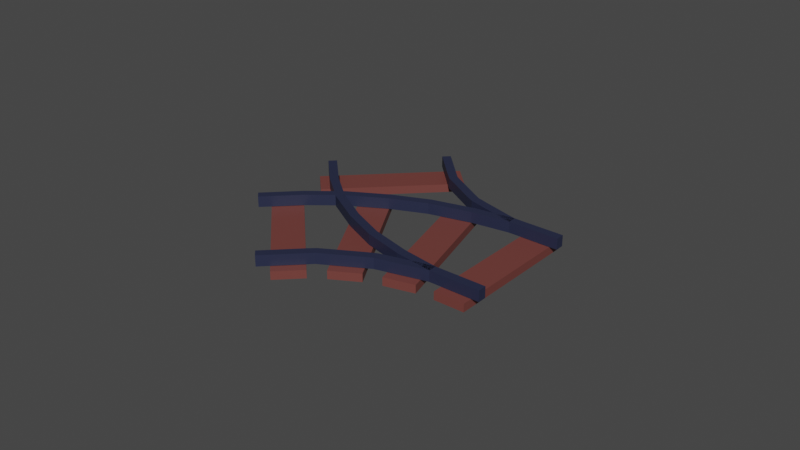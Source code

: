 # Source: SplitRail.blend  (saved by Blender 2.92.15; exported with 4.5.12 LTS)
import bpy
from mathutils import Matrix  # noqa: F401  (used for matrix-valued properties, if any)

bpy.ops.wm.read_factory_settings(use_empty=True)
scene = bpy.context.scene
scene.name = 'Scene'

# ---- collections
col_collection = bpy.data.collections.new('Collection'); scene.collection.children.link(col_collection)

# ---- materials (node trees are filled in below, after node groups)
mat_trackmetall_001 = bpy.data.materials.new('TrackMetall.001')
mat_trackmetall_001.use_transparent_shadow = False
mat_trackwood_001 = bpy.data.materials.new('TrackWood.001')
mat_trackwood_001.use_transparent_shadow = False

# ---- material node trees
mat_trackmetall_001.use_nodes = True; mat_trackmetall_001.node_tree.nodes.clear()
_N = mat_trackmetall_001.node_tree.nodes; _L = mat_trackmetall_001.node_tree.links
n0 = _N.new('ShaderNodeBsdfPrincipled'); n0.name = 'Principled BSDF'; n0.location = (10, 300)
n0.distribution = 'GGX'
n0.subsurface_method = 'BURLEY'
n0.inputs[0].default_value = (0.01938, 0.02416, 0.05781, 1.0)
n0.inputs[3].default_value = 1.45
n0.inputs[27].default_value = (0.0, 0.0, 0.0, 1.0)
n0.inputs[28].default_value = 1.0
n1 = _N.new('ShaderNodeOutputMaterial'); n1.name = 'Material Output'; n1.location = (300, 300)
_L.new(n0.outputs[0], n1.inputs[0])
n1.is_active_output = True
mat_trackwood_001.use_nodes = True; mat_trackwood_001.node_tree.nodes.clear()
_N = mat_trackwood_001.node_tree.nodes; _L = mat_trackwood_001.node_tree.links
n0 = _N.new('ShaderNodeBsdfPrincipled'); n0.name = 'Principled BSDF'; n0.location = (10, 300)
n0.distribution = 'GGX'
n0.subsurface_method = 'BURLEY'
n0.inputs[0].default_value = (0.1714, 0.04817, 0.04092, 1.0)
n0.inputs[3].default_value = 1.45
n0.inputs[27].default_value = (0.0, 0.0, 0.0, 1.0)
n0.inputs[28].default_value = 1.0
n1 = _N.new('ShaderNodeOutputMaterial'); n1.name = 'Material Output'; n1.location = (300, 300)
_L.new(n0.outputs[0], n1.inputs[0])
n1.is_active_output = True

# ---- world
world_world = bpy.data.worlds.new('World'); scene.world = world_world
world_world.use_nodes = True; world_world.node_tree.nodes.clear()
_N = world_world.node_tree.nodes; _L = world_world.node_tree.links
n0 = _N.new('ShaderNodeOutputWorld'); n0.name = 'World Output'; n0.location = (300, 300)
n1 = _N.new('ShaderNodeBackground'); n1.name = 'Background'; n1.location = (10, 300)
n1.inputs[0].default_value = (0.05088, 0.05088, 0.05088, 1.0)
_L.new(n1.outputs[0], n0.inputs[0])
n0.is_active_output = True
world_world.color = (0.05088, 0.05088, 0.05088)
world_world.use_sun_shadow = False
world_world.sun_shadow_jitter_overblur = 0.0

# ---- meshes
me_cube_002 = bpy.data.meshes.new('Cube.002')
me_cube_002.from_pydata([(-1.428, -0.05695, -0.3436), (-1.428, 0.09746, -0.3436), (-1.341, -0.05695, -0.4308), (-1.341, 0.09746, -0.4308), (-1.52, -0.1752, -0.2523), (-1.52, -0.05876, -0.2523), (-1.827, -0.1752, -0.5596), (-1.827, -0.05876, -0.5596), (-0.1054, -0.1752, -1.667), (-0.1054, -0.05876, -1.667), (-0.4126, -0.1752, -1.974), (-0.4126, -0.05876, -1.974), (-0.2724, -0.05413, -1.499), (-0.2724, 0.1003, -1.499), (-0.1852, -0.05413, -1.587), (-0.1852, 0.1003, -1.587), (-0.6153, 0.1003, -2.017), (-0.7026, 0.1003, -1.93), (-0.7026, -0.05413, -1.93), (-0.6153, -0.05413, -2.017), (-1.858, 0.09952, -0.7737), (-1.858, -0.05489, -0.7737), (-1.771, -0.05489, -0.8609), (-1.771, 0.09952, -0.8609), (-0.5793, 0.1003, -1.806), (-0.5793, -0.05413, -1.806), (-0.4921, 0.1003, -1.894), (-0.4921, -0.05413, -1.894), (-1.735, -0.05695, -0.6501), (-1.648, 0.09746, -0.7373), (-1.735, 0.09746, -0.6501), (-1.648, -0.05695, -0.7373), (-0.9825, -0.05391, 0.01647), (-0.9825, 0.1005, 0.01647), (-0.9208, 0.1005, -0.09034), (-0.9208, -0.05391, -0.09034), (-0.1652, -0.05391, -1.399), (-0.1652, 0.1005, -1.399), (-0.1035, 0.1005, -1.506), (-0.08193, -0.05391, -1.5), (-1.177, 0.1005, 3.393), (-1.177, 0.1005, -4.07), (1.832, -0.05391, -0.963), (1.832, 0.1005, -0.963), (1.832, -0.05391, 0.6716), (1.832, 0.1005, 0.6716), (1.832, -0.05391, 0.795), (1.223, 0.1005, 0.795), (1.223, 0.1005, -0.963), (1.398, -0.05391, 0.795), (1.398, -0.05391, -0.963), (1.398, 0.1005, -0.8397), (1.398, -0.05391, -0.8397), (1.223, -0.05391, -0.963), (1.223, -0.05391, 0.6716), (1.946, -0.05391, 0.6716), (1.946, -0.05391, 0.795), (1.111, -0.05391, -0.99), (1.111, 0.1005, -0.99), (1.079, -0.05391, -0.8708), (1.079, 0.1005, -0.8708), (0.6881, -0.05391, 0.589), (0.6881, 0.1005, 0.589), (0.6561, -0.05391, 0.7081), (0.6561, 0.1005, 0.7081), (0.06856, 0.1005, 0.5507), (0.5236, -0.05391, -1.147), (0.4916, 0.1005, -1.028), (0.2689, 0.1005, 0.4766), (0.2689, -0.05391, 0.4766), (0.2369, 0.1005, 0.5958), (0.2369, -0.05391, 0.5958), (0.6924, -0.05391, -1.102), (0.6605, 0.1005, -0.983), (0.6924, 0.1005, -1.102), (0.6605, -0.05391, -0.983), (0.5236, 0.1005, -1.147), (0.4916, -0.05391, -1.028), (0.1005, -0.05391, 0.4315), (0.1005, 0.1005, 0.4315), (0.06856, -0.05391, 0.5507), (0.4233, -0.05391, -1.202), (0.4233, 0.1005, -1.202), (0.3616, -0.05391, -1.095), (0.3616, 0.1005, -1.095), (-0.394, -0.05391, 0.2138), (-0.394, 0.1005, 0.2138), (-0.4557, -0.05391, 0.3206), (-0.4557, 0.1005, 0.3206), (-0.7699, 0.1005, -0.003184), (-0.7699, -0.05391, -0.003184), (-0.8315, 0.1005, 0.1036), (-0.8315, -0.05391, 0.1036), (0.04787, -0.05391, -1.419), (-0.0138, 0.1005, -1.312), (0.04787, 0.1005, -1.419), (-0.0138, -0.05391, -1.312), (-1.169, 0.1005, 3.899), (1.832, 0.1005, 0.7964), (1.832, -0.175, 0.9255), (1.832, -0.05854, 0.9255), (1.397, -0.175, 0.9255), (1.397, -0.05854, 0.9255), (1.832, -0.175, -1.075), (1.832, -0.05854, -1.075), (1.397, -0.175, -1.075), (1.397, -0.05854, -1.075), (1.832, -0.05391, -0.8383), (1.832, 0.1005, -0.8383), (1.398, 0.1005, -0.9616), (1.398, 0.1005, 0.673), (1.398, 0.1005, 0.7964), (1.398, -0.05391, 0.673), (1.223, -0.05391, 0.7964), (1.223, 0.1005, 0.673), (1.223, -0.05391, -0.8383), (1.223, 0.1005, -0.8383), (1.946, 0.1005, 0.7964), (1.946, 0.1005, 0.673), (1.946, -0.05391, -0.8383), (1.946, 0.1005, -0.8383), (1.946, 0.1005, -0.9616), (1.946, -0.05391, -0.9616), (1.111, -0.05391, 0.8233), (1.111, 0.1005, 0.8233), (1.079, -0.05391, 0.7042), (1.079, 0.1005, 0.7042), (1.145, -0.175, 0.948), (1.145, -0.05854, 0.948), (0.725, -0.175, 1.06), (0.725, -0.05854, 1.06), (0.627, -0.175, -0.9838), (0.627, -0.05854, -0.9838), (0.2073, -0.175, -0.8714), (0.2073, -0.05854, -0.8714), (0.6882, -0.05391, -0.7556), (0.6882, 0.1005, -0.7556), (0.6563, -0.05391, -0.8748), (0.6563, 0.1005, -0.8748), (0.06869, 0.1005, -0.7173), (0.5237, -0.05391, 0.9808), (0.4918, 0.1005, 0.8616), (0.269, 0.1005, -0.6433), (0.269, -0.05391, -0.6433), (0.2371, 0.1005, -0.7624), (0.2371, -0.05391, -0.7624), (0.6925, -0.05391, 0.9355), (0.6606, 0.1005, 0.8164), (0.6925, 0.1005, 0.9355), (0.6606, -0.05391, 0.8164), (0.5237, 0.1005, 0.9808), (0.4918, -0.05391, 0.8616), (0.1006, -0.05391, -0.5982), (0.1006, 0.1005, -0.5982), (0.06869, -0.05391, -0.7173), (0.4234, -0.05391, 1.035), (0.4234, 0.1005, 1.035), (0.3618, -0.05391, 0.9284), (0.3618, 0.1005, 0.9284), (0.488, -0.175, 1.147), (0.488, -0.05854, 1.147), (0.1117, -0.175, 1.364), (0.1117, -0.05854, 1.364), (-0.512, -0.175, -0.5851), (-0.512, -0.05854, -0.5851), (-0.8883, -0.175, -0.3678), (-0.8883, -0.05854, -0.3678), (-0.3939, -0.05391, -0.3805), (-0.3939, 0.1005, -0.3805), (-0.4556, -0.05391, -0.4873), (-0.4556, 0.1005, -0.4873), (-0.9824, -0.05391, -0.1831), (-0.1034, 0.1005, 1.339), (-0.1034, -0.05391, 1.339), (-0.165, -0.05391, 1.233), (-0.165, 0.1005, 1.233), (-0.7697, 0.1005, -0.1635), (-0.7697, -0.05391, -0.1635), (-0.8314, 0.1005, -0.2703), (-0.8314, -0.05391, -0.2703), (0.048, -0.05391, 1.252), (-0.01367, 0.1005, 1.145), (0.048, 0.1005, 1.252), (-0.01367, -0.05391, 1.145), (-0.9207, -0.05391, -0.07632), (-0.9207, 0.1005, -0.07632), (-0.9824, 0.1005, -0.1831), (-0.1787, -0.05103, 1.421), (-0.1787, 0.1034, 1.421), (-0.2659, -0.05103, 1.333), (-0.2659, 0.1034, 1.333), (-0.08738, -0.1721, 1.512), (-0.08738, -0.05566, 1.512), (-0.3946, -0.1721, 1.819), (-0.3946, -0.05566, 1.819), (-1.502, -0.1721, 0.09768), (-1.502, -0.05566, 0.09768), (-1.809, -0.1721, 0.4049), (-1.809, -0.05566, 0.4049), (-1.335, -0.05103, 0.2647), (-1.335, 0.1034, 0.2647), (-1.422, -0.05103, 0.1775), (-1.422, 0.1034, 0.1775), (-1.852, 0.1034, 0.6076), (-1.765, 0.1034, 0.6949), (-1.765, -0.05103, 0.6949), (-1.852, -0.05103, 0.6076), (-0.6088, 0.1034, 1.851), (-0.6088, -0.05103, 1.851), (-0.696, -0.05103, 1.764), (-0.696, 0.1034, 1.764), (-1.641, 0.1034, 0.5716), (-1.641, -0.05103, 0.5716), (-1.729, 0.1034, 0.4844), (-1.729, -0.05103, 0.4844), (-0.4852, -0.05103, 1.727), (-0.5724, 0.1034, 1.64), (-0.4852, 0.1034, 1.727), (-0.5724, -0.05103, 1.64), (-0.6088, -0.05103, 1.851), (-0.6088, 0.1034, 1.851), (-0.696, -0.05103, 1.764), (-0.696, 0.1034, 1.764), (-1.765, -0.05103, 0.6949), (-1.765, 0.1034, 0.6949), (-1.852, -0.05103, 0.6077), (-1.852, 0.1034, 0.6077)], [], [(1, 0, 32, 33), (4, 5, 7, 6), (6, 7, 11, 10), (10, 11, 9, 8), (8, 9, 5, 4), (6, 10, 8, 4), (11, 7, 5, 9), (0, 2, 35, 32), (27, 19, 16, 26), (26, 16, 17, 24), (25, 18, 19, 27), (24, 17, 18, 25), (30, 20, 21, 28), (31, 22, 23, 29), (29, 23, 20, 30), (28, 21, 22, 31), (19, 18, 17, 16), (20, 23, 22, 21), (13, 24, 25, 12), (12, 25, 27, 14), (15, 26, 24, 13), (14, 27, 26, 15), (0, 28, 31, 2), (3, 29, 30, 1), (2, 31, 29, 3), (1, 30, 28, 0), (35, 34, 33, 32), (39, 38, 37, 36), (12, 14, 39, 36), (13, 12, 36, 37), (3, 1, 33, 34), (2, 3, 34, 35), (15, 13, 37, 38), (14, 15, 38, 39), (43, 121, 122, 42), (42, 122, 119, 107), (49, 111, 47, 113), (111, 110, 114, 47), (112, 49, 113, 54), (110, 112, 54, 114), (109, 50, 53, 48), (52, 51, 116, 115), (51, 109, 48, 116), (50, 52, 115, 53), (113, 47, 114, 54), (48, 53, 115, 116), (45, 44, 112, 110), (44, 46, 49, 112), (98, 45, 110, 111), (46, 98, 111, 49), (42, 107, 52, 50), (108, 43, 109, 51), (107, 108, 51, 52), (43, 42, 50, 109), (56, 55, 118, 117), (44, 55, 56, 46), (45, 118, 55, 44), (108, 120, 121, 43), (98, 117, 118, 45), (46, 56, 117, 98), (58, 48, 53, 57), (57, 53, 115, 59), (71, 70, 65, 80), (70, 68, 79, 65), (69, 71, 80, 78), (68, 69, 78, 79), (74, 72, 66, 76), (75, 73, 67, 77), (73, 74, 76, 67), (72, 75, 77, 66), (80, 65, 79, 78), (76, 66, 77, 67), (62, 61, 69, 68), (61, 63, 71, 69), (64, 62, 68, 70), (63, 64, 70, 71), (57, 59, 75, 72), (60, 58, 74, 73), (59, 60, 73, 75), (58, 57, 72, 74), (61, 54, 113, 63), (62, 114, 54, 61), (60, 116, 48, 58), (59, 115, 116, 60), (64, 47, 114, 62), (63, 113, 47, 64), (82, 76, 66, 81), (81, 66, 77, 83), (92, 91, 33, 32), (91, 89, 34, 33), (90, 92, 32, 35), (89, 90, 35, 34), (95, 93, 39, 38), (96, 94, 37, 36), (94, 95, 38, 37), (93, 96, 36, 39), (86, 85, 90, 89), (85, 87, 92, 90), (88, 86, 89, 91), (87, 88, 91, 92), (81, 83, 96, 93), (84, 82, 95, 94), (83, 84, 94, 96), (82, 81, 93, 95), (85, 78, 80, 87), (86, 79, 78, 85), (84, 67, 76, 82), (83, 77, 67, 84), (88, 65, 79, 86), (87, 80, 65, 88), (99, 100, 102, 101), (101, 102, 106, 105), (105, 106, 104, 103), (103, 104, 100, 99), (101, 105, 103, 99), (106, 102, 100, 104), (122, 121, 120, 119), (108, 107, 119, 120), (124, 123, 113, 47), (127, 128, 130, 129), (129, 130, 134, 133), (133, 134, 132, 131), (131, 132, 128, 127), (129, 133, 131, 127), (134, 130, 128, 132), (123, 125, 54, 113), (145, 154, 139, 144), (144, 139, 153, 142), (143, 152, 154, 145), (142, 153, 152, 143), (148, 150, 140, 146), (149, 151, 141, 147), (147, 141, 150, 148), (146, 140, 151, 149), (154, 152, 153, 139), (150, 141, 151, 140), (136, 142, 143, 135), (135, 143, 145, 137), (138, 144, 142, 136), (137, 145, 144, 138), (123, 146, 149, 125), (126, 147, 148, 124), (125, 149, 147, 126), (124, 148, 146, 123), (135, 137, 53, 115), (136, 135, 115, 116), (126, 124, 47, 114), (125, 126, 114, 54), (138, 136, 116, 48), (137, 138, 48, 53), (156, 155, 140, 150), (159, 160, 162, 161), (161, 162, 166, 165), (165, 166, 164, 163), (163, 164, 160, 159), (161, 165, 163, 159), (166, 162, 160, 164), (155, 157, 151, 140), (179, 171, 186, 178), (178, 186, 185, 176), (177, 184, 171, 179), (176, 185, 184, 177), (182, 172, 173, 180), (183, 174, 175, 181), (181, 175, 172, 182), (180, 173, 174, 183), (171, 184, 185, 186), (172, 175, 174, 173), (168, 176, 177, 167), (167, 177, 179, 169), (170, 178, 176, 168), (169, 179, 178, 170), (155, 180, 183, 157), (158, 181, 182, 156), (157, 183, 181, 158), (156, 182, 180, 155), (167, 169, 154, 152), (168, 167, 152, 153), (158, 156, 150, 141), (157, 158, 141, 151), (170, 168, 153, 139), (169, 170, 139, 154), (188, 187, 173, 172), (191, 192, 194, 193), (193, 194, 198, 197), (197, 198, 196, 195), (195, 196, 192, 191), (193, 197, 195, 191), (198, 194, 192, 196), (187, 189, 174, 173), (214, 206, 203, 213), (213, 203, 204, 211), (212, 205, 206, 214), (211, 204, 205, 212), (217, 207, 208, 215), (218, 209, 210, 216), (216, 210, 207, 217), (215, 208, 209, 218), (206, 205, 204, 203), (207, 210, 209, 208), (200, 211, 212, 199), (199, 212, 214, 201), (202, 213, 211, 200), (201, 214, 213, 202), (187, 215, 218, 189), (190, 216, 217, 188), (189, 218, 216, 190), (188, 217, 215, 187), (221, 222, 220, 219), (225, 226, 224, 223), (199, 201, 171, 184), (200, 199, 184, 185), (190, 188, 172, 175), (189, 190, 175, 174), (202, 200, 185, 186), (201, 202, 186, 171)])
me_cube_002.polygons.foreach_set('material_index', [0, 1, 1, 1, 1, 1, 1, 0, 0, 0, 0, 0, 0, 0, 0, 0, 0, 0, 0, 0, 0, 0, 0, 0, 0, 0, 0, 0, 0, 0, 0, 0, 0, 0, 0, 0, 0, 0, 0, 0, 0, 0, 0, 0, 0, 0, 0, 0, 0, 0, 0, 0, 0, 0, 0, 0, 0, 0, 0, 0, 0, 0, 0, 0, 0, 0, 0, 0, 0, 0, 0, 0, 0, 0, 0, 0, 0, 0, 0, 0, 0, 0, 0, 0, 0, 0, 0, 0, 0, 0, 0, 0, 0, 0, 0, 0, 0, 0, 0, 0, 0, 0, 0, 0, 0, 0, 0, 0, 0, 0, 1, 1, 1, 1, 1, 1, 0, 0, 0, 1, 1, 1, 1, 1, 1, 0, 0, 0, 0, 0, 0, 0, 0, 0, 0, 0, 0, 0, 0, 0, 0, 0, 0, 0, 0, 0, 0, 0, 0, 0, 0, 1, 1, 1, 1, 1, 1, 0, 0, 0, 0, 0, 0, 0, 0, 0, 0, 0, 0, 0, 0, 0, 0, 0, 0, 0, 0, 0, 0, 0, 0, 0, 0, 1, 1, 1, 1, 1, 1, 0, 0, 0, 0, 0, 0, 0, 0, 0, 0, 0, 0, 0, 0, 0, 0, 0, 0, 0, 0, 0, 0, 0, 0, 0, 0, 0])
_uv = me_cube_002.uv_layers.new(name='UVMap')
_uv.uv.foreach_set('vector', [0.625, 0.0, 0.375, 0.0, 0.375, 0.0, 0.625, 0.0, 0.375, 0.0, 0.625, 0.0, 0.625, 0.25, 0.375, 0.25, 0.375, 0.25, 0.625, 0.25, 0.625, 0.5, 0.375, 0.5, 0.375, 0.5, 0.625, 0.5, 0.625, 0.75, 0.375, 0.75, 0.375, 0.75, 0.625, 0.75, 0.625, 1.0, 0.375, 1.0, 0.125, 0.5, 0.375, 0.5, 0.375, 0.75, 0.125, 0.75, 0.625, 0.5, 0.875, 0.5, 0.875, 0.75, 0.625, 0.75, 0.125, 0.75, 0.375, 0.75, 0.375, 0.75, 0.125, 0.75, 0.375, 0.7054, 0.375, 0.6875, 0.625, 0.6875, 0.625, 0.7054, 0.625, 0.7054, 0.625, 0.6875, 0.875, 0.6875, 0.875, 0.7054, 0.125, 0.7054, 0.125, 0.6875, 0.375, 0.6875, 0.375, 0.7054, 0.625, 0.04459, 0.625, 0.0625, 0.375, 0.0625, 0.375, 0.04459, 0.625, 0.04454, 0.625, 0.0625, 0.375, 0.0625, 0.375, 0.04454, 0.375, 0.7055, 0.375, 0.6875, 0.625, 0.6875, 0.625, 0.7055, 0.625, 0.7055, 0.625, 0.6875, 0.875, 0.6875, 0.875, 0.7055, 0.125, 0.7055, 0.125, 0.6875, 0.375, 0.6875, 0.375, 0.7055, 0.375, 0.6875, 0.125, 0.6875, 0.625, 0.0625, 0.625, 0.6875, 0.875, 0.6875, 0.625, 0.6875, 0.375, 0.6875, 0.125, 0.6875, 0.625, 0.0, 0.625, 0.04459, 0.375, 0.04459, 0.375, 0.0, 0.125, 0.75, 0.125, 0.7054, 0.375, 0.7054, 0.375, 0.75, 0.625, 0.75, 0.625, 0.7054, 0.875, 0.7054, 0.875, 0.75, 0.375, 0.75, 0.375, 0.7054, 0.625, 0.7054, 0.625, 0.75, 0.125, 0.75, 0.125, 0.7055, 0.375, 0.7055, 0.375, 0.75, 0.625, 0.75, 0.625, 0.7055, 0.875, 0.7055, 0.875, 0.75, 0.375, 0.75, 0.375, 0.7055, 0.625, 0.7055, 0.625, 0.75, 0.625, 0.0, 0.625, 0.04454, 0.375, 0.04454, 0.375, 0.0, 0.375, 0.75, 0.625, 0.75, 0.625, 1.0, 0.375, 1.0, 0.375, 0.75, 0.625, 0.75, 0.625, 1.0, 0.375, 1.0, 0.125, 0.75, 0.375, 0.75, 0.375, 0.75, 0.125, 0.75, 0.625, 0.0, 0.375, 0.0, 0.375, 0.0, 0.625, 0.0, 0.625, 0.75, 0.875, 0.75, 0.875, 0.75, 0.625, 0.75, 0.375, 0.75, 0.625, 0.75, 0.625, 0.75, 0.375, 0.75, 0.625, 0.75, 0.875, 0.75, 0.875, 0.75, 0.625, 0.75, 0.375, 0.75, 0.625, 0.75, 0.625, 0.75, 0.375, 0.75, 0.625, 0.0, 0.625, 0.0, 0.375, 0.0, 0.375, 0.0, 0.125, 0.75, 0.125, 0.75, 0.375, 0.75, 0.375, 0.75, 0.375, 0.7054, 0.625, 0.7054, 0.625, 0.6875, 0.375, 0.6875, 0.625, 0.7054, 0.875, 0.7054, 0.875, 0.6875, 0.625, 0.6875, 0.125, 0.7054, 0.375, 0.7054, 0.375, 0.6875, 0.125, 0.6875, 0.625, 0.04459, 0.375, 0.04459, 0.375, 0.0625, 0.625, 0.0625, 0.625, 0.04454, 0.375, 0.04454, 0.375, 0.0625, 0.625, 0.0625, 0.375, 0.7055, 0.625, 0.7055, 0.625, 0.6875, 0.375, 0.6875, 0.625, 0.7055, 0.875, 0.7055, 0.875, 0.6875, 0.625, 0.6875, 0.125, 0.7055, 0.375, 0.7055, 0.375, 0.6875, 0.125, 0.6875, 0.375, 0.6875, 0.625, 0.6875, 0.625, 0.0625, 0.125, 0.6875, 0.875, 0.6875, 0.125, 0.6875, 0.375, 0.6875, 0.625, 0.6875, 0.625, 0.0, 0.375, 0.0, 0.375, 0.04459, 0.625, 0.04459, 0.125, 0.75, 0.375, 0.75, 0.375, 0.7054, 0.125, 0.7054, 0.625, 0.75, 0.875, 0.75, 0.875, 0.7054, 0.625, 0.7054, 0.375, 0.75, 0.625, 0.75, 0.625, 0.7054, 0.375, 0.7054, 0.125, 0.75, 0.375, 0.75, 0.375, 0.7055, 0.125, 0.7055, 0.625, 0.75, 0.875, 0.75, 0.875, 0.7055, 0.625, 0.7055, 0.375, 0.75, 0.625, 0.75, 0.625, 0.7055, 0.375, 0.7055, 0.625, 0.0, 0.375, 0.0, 0.375, 0.04454, 0.625, 0.04454, 0.375, 0.75, 0.375, 1.0, 0.625, 1.0, 0.625, 0.75, 0.125, 0.75, 0.125, 0.75, 0.375, 0.75, 0.375, 0.75, 0.625, 0.0, 0.625, 0.0, 0.375, 0.0, 0.375, 0.0, 0.625, 0.75, 0.625, 0.75, 0.875, 0.75, 0.875, 0.75, 0.625, 0.75, 0.625, 0.75, 0.875, 0.75, 0.875, 0.75, 0.375, 0.75, 0.375, 0.75, 0.625, 0.75, 0.625, 0.75, 0.625, 0.0, 0.625, 0.0, 0.375, 0.0, 0.375, 0.0, 0.125, 0.75, 0.125, 0.75, 0.375, 0.75, 0.375, 0.75, 0.375, 0.7054, 0.625, 0.7054, 0.625, 0.6875, 0.375, 0.6875, 0.625, 0.7054, 0.875, 0.7054, 0.875, 0.6875, 0.625, 0.6875, 0.125, 0.7054, 0.375, 0.7054, 0.375, 0.6875, 0.125, 0.6875, 0.625, 0.04459, 0.375, 0.04459, 0.375, 0.0625, 0.625, 0.0625, 0.625, 0.04454, 0.375, 0.04454, 0.375, 0.0625, 0.625, 0.0625, 0.375, 0.7055, 0.625, 0.7055, 0.625, 0.6875, 0.375, 0.6875, 0.625, 0.7055, 0.875, 0.7055, 0.875, 0.6875, 0.625, 0.6875, 0.125, 0.7055, 0.375, 0.7055, 0.375, 0.6875, 0.125, 0.6875, 0.375, 0.6875, 0.625, 0.6875, 0.625, 0.0625, 0.125, 0.6875, 0.875, 0.6875, 0.125, 0.6875, 0.375, 0.6875, 0.625, 0.6875, 0.625, 0.0, 0.375, 0.0, 0.375, 0.04459, 0.625, 0.04459, 0.125, 0.75, 0.375, 0.75, 0.375, 0.7054, 0.125, 0.7054, 0.625, 0.75, 0.875, 0.75, 0.875, 0.7054, 0.625, 0.7054, 0.375, 0.75, 0.625, 0.75, 0.625, 0.7054, 0.375, 0.7054, 0.125, 0.75, 0.375, 0.75, 0.375, 0.7055, 0.125, 0.7055, 0.625, 0.75, 0.875, 0.75, 0.875, 0.7055, 0.625, 0.7055, 0.375, 0.75, 0.625, 0.75, 0.625, 0.7055, 0.375, 0.7055, 0.625, 0.0, 0.375, 0.0, 0.375, 0.04454, 0.625, 0.04454, 0.125, 0.75, 0.125, 0.75, 0.375, 0.75, 0.375, 0.75, 0.625, 0.0, 0.625, 0.0, 0.375, 0.0, 0.375, 0.0, 0.625, 0.75, 0.625, 0.75, 0.875, 0.75, 0.875, 0.75, 0.375, 0.75, 0.375, 0.75, 0.625, 0.75, 0.625, 0.75, 0.625, 0.75, 0.625, 0.75, 0.875, 0.75, 0.875, 0.75, 0.375, 0.75, 0.375, 0.75, 0.625, 0.75, 0.625, 0.75, 0.625, 0.0, 0.625, 0.0, 0.375, 0.0, 0.375, 0.0, 0.125, 0.75, 0.125, 0.75, 0.375, 0.75, 0.375, 0.75, 0.375, 0.7054, 0.625, 0.7054, 0.625, 0.6875, 0.375, 0.6875, 0.625, 0.7054, 0.875, 0.7054, 0.875, 0.6875, 0.625, 0.6875, 0.125, 0.7054, 0.375, 0.7054, 0.375, 0.6875, 0.125, 0.6875, 0.625, 0.04459, 0.375, 0.04459, 0.375, 0.0625, 0.625, 0.0625, 0.625, 0.04454, 0.375, 0.04454, 0.375, 0.0625, 0.625, 0.0625, 0.375, 0.7055, 0.625, 0.7055, 0.625, 0.6875, 0.375, 0.6875, 0.625, 0.7055, 0.875, 0.7055, 0.875, 0.6875, 0.625, 0.6875, 0.125, 0.7055, 0.375, 0.7055, 0.375, 0.6875, 0.125, 0.6875, 0.625, 0.0, 0.375, 0.0, 0.375, 0.04459, 0.625, 0.04459, 0.125, 0.75, 0.375, 0.75, 0.375, 0.7054, 0.125, 0.7054, 0.625, 0.75, 0.875, 0.75, 0.875, 0.7054, 0.625, 0.7054, 0.375, 0.75, 0.625, 0.75, 0.625, 0.7054, 0.375, 0.7054, 0.125, 0.75, 0.375, 0.75, 0.375, 0.7055, 0.125, 0.7055, 0.625, 0.75, 0.875, 0.75, 0.875, 0.7055, 0.625, 0.7055, 0.375, 0.75, 0.625, 0.75, 0.625, 0.7055, 0.375, 0.7055, 0.625, 0.0, 0.375, 0.0, 0.375, 0.04454, 0.625, 0.04454, 0.125, 0.75, 0.125, 0.75, 0.375, 0.75, 0.375, 0.75, 0.625, 0.0, 0.625, 0.0, 0.375, 0.0, 0.375, 0.0, 0.625, 0.75, 0.625, 0.75, 0.875, 0.75, 0.875, 0.75, 0.375, 0.75, 0.375, 0.75, 0.625, 0.75, 0.625, 0.75, 0.625, 0.75, 0.625, 0.75, 0.875, 0.75, 0.875, 0.75, 0.375, 0.75, 0.375, 0.75, 0.625, 0.75, 0.625, 0.75, 0.375, 0.0, 0.625, 0.0, 0.625, 0.25, 0.375, 0.25, 0.375, 0.25, 0.625, 0.25, 0.625, 0.5, 0.375, 0.5, 0.375, 0.5, 0.625, 0.5, 0.625, 0.75, 0.375, 0.75, 0.375, 0.75, 0.625, 0.75, 0.625, 1.0, 0.375, 1.0, 0.125, 0.5, 0.375, 0.5, 0.375, 0.75, 0.125, 0.75, 0.625, 0.5, 0.875, 0.5, 0.875, 0.75, 0.625, 0.75, 0.375, 0.75, 0.625, 0.75, 0.625, 1.0, 0.375, 1.0, 0.625, 0.0, 0.375, 0.0, 0.375, 0.0, 0.625, 0.0, 0.625, 0.0, 0.375, 0.0, 0.375, 0.0, 0.625, 0.0, 0.375, 0.0, 0.625, 0.0, 0.625, 0.25, 0.375, 0.25, 0.375, 0.25, 0.625, 0.25, 0.625, 0.5, 0.375, 0.5, 0.375, 0.5, 0.625, 0.5, 0.625, 0.75, 0.375, 0.75, 0.375, 0.75, 0.625, 0.75, 0.625, 1.0, 0.375, 1.0, 0.125, 0.5, 0.375, 0.5, 0.375, 0.75, 0.125, 0.75, 0.625, 0.5, 0.875, 0.5, 0.875, 0.75, 0.625, 0.75, 0.125, 0.75, 0.375, 0.75, 0.375, 0.75, 0.125, 0.75, 0.375, 0.7054, 0.375, 0.6875, 0.625, 0.6875, 0.625, 0.7054, 0.625, 0.7054, 0.625, 0.6875, 0.875, 0.6875, 0.875, 0.7054, 0.125, 0.7054, 0.125, 0.6875, 0.375, 0.6875, 0.375, 0.7054, 0.625, 0.04459, 0.625, 0.0625, 0.375, 0.0625, 0.375, 0.04459, 0.625, 0.04454, 0.625, 0.0625, 0.375, 0.0625, 0.375, 0.04454, 0.375, 0.7055, 0.375, 0.6875, 0.625, 0.6875, 0.625, 0.7055, 0.625, 0.7055, 0.625, 0.6875, 0.875, 0.6875, 0.875, 0.7055, 0.125, 0.7055, 0.125, 0.6875, 0.375, 0.6875, 0.375, 0.7055, 0.375, 0.6875, 0.125, 0.6875, 0.625, 0.0625, 0.625, 0.6875, 0.875, 0.6875, 0.625, 0.6875, 0.375, 0.6875, 0.125, 0.6875, 0.625, 0.0, 0.625, 0.04459, 0.375, 0.04459, 0.375, 0.0, 0.125, 0.75, 0.125, 0.7054, 0.375, 0.7054, 0.375, 0.75, 0.625, 0.75, 0.625, 0.7054, 0.875, 0.7054, 0.875, 0.75, 0.375, 0.75, 0.375, 0.7054, 0.625, 0.7054, 0.625, 0.75, 0.125, 0.75, 0.125, 0.7055, 0.375, 0.7055, 0.375, 0.75, 0.625, 0.75, 0.625, 0.7055, 0.875, 0.7055, 0.875, 0.75, 0.375, 0.75, 0.375, 0.7055, 0.625, 0.7055, 0.625, 0.75, 0.625, 0.0, 0.625, 0.04454, 0.375, 0.04454, 0.375, 0.0, 0.125, 0.75, 0.375, 0.75, 0.375, 0.75, 0.125, 0.75, 0.625, 0.0, 0.375, 0.0, 0.375, 0.0, 0.625, 0.0, 0.625, 0.75, 0.875, 0.75, 0.875, 0.75, 0.625, 0.75, 0.375, 0.75, 0.625, 0.75, 0.625, 0.75, 0.375, 0.75, 0.625, 0.75, 0.875, 0.75, 0.875, 0.75, 0.625, 0.75, 0.375, 0.75, 0.625, 0.75, 0.625, 0.75, 0.375, 0.75, 0.625, 0.0, 0.375, 0.0, 0.375, 0.0, 0.625, 0.0, 0.375, 0.0, 0.625, 0.0, 0.625, 0.25, 0.375, 0.25, 0.375, 0.25, 0.625, 0.25, 0.625, 0.5, 0.375, 0.5, 0.375, 0.5, 0.625, 0.5, 0.625, 0.75, 0.375, 0.75, 0.375, 0.75, 0.625, 0.75, 0.625, 1.0, 0.375, 1.0, 0.125, 0.5, 0.375, 0.5, 0.375, 0.75, 0.125, 0.75, 0.625, 0.5, 0.875, 0.5, 0.875, 0.75, 0.625, 0.75, 0.125, 0.75, 0.375, 0.75, 0.375, 0.75, 0.125, 0.75, 0.375, 0.7054, 0.375, 0.6875, 0.625, 0.6875, 0.625, 0.7054, 0.625, 0.7054, 0.625, 0.6875, 0.875, 0.6875, 0.875, 0.7054, 0.125, 0.7054, 0.125, 0.6875, 0.375, 0.6875, 0.375, 0.7054, 0.625, 0.04459, 0.625, 0.0625, 0.375, 0.0625, 0.375, 0.04459, 0.625, 0.04454, 0.625, 0.0625, 0.375, 0.0625, 0.375, 0.04454, 0.375, 0.7055, 0.375, 0.6875, 0.625, 0.6875, 0.625, 0.7055, 0.625, 0.7055, 0.625, 0.6875, 0.875, 0.6875, 0.875, 0.7055, 0.125, 0.7055, 0.125, 0.6875, 0.375, 0.6875, 0.375, 0.7055, 0.375, 0.6875, 0.125, 0.6875, 0.625, 0.0625, 0.625, 0.6875, 0.875, 0.6875, 0.625, 0.6875, 0.375, 0.6875, 0.125, 0.6875, 0.625, 0.0, 0.625, 0.04459, 0.375, 0.04459, 0.375, 0.0, 0.125, 0.75, 0.125, 0.7054, 0.375, 0.7054, 0.375, 0.75, 0.625, 0.75, 0.625, 0.7054, 0.875, 0.7054, 0.875, 0.75, 0.375, 0.75, 0.375, 0.7054, 0.625, 0.7054, 0.625, 0.75, 0.125, 0.75, 0.125, 0.7055, 0.375, 0.7055, 0.375, 0.75, 0.625, 0.75, 0.625, 0.7055, 0.875, 0.7055, 0.875, 0.75, 0.375, 0.75, 0.375, 0.7055, 0.625, 0.7055, 0.625, 0.75, 0.625, 0.0, 0.625, 0.04454, 0.375, 0.04454, 0.375, 0.0, 0.125, 0.75, 0.375, 0.75, 0.375, 0.75, 0.125, 0.75, 0.625, 0.0, 0.375, 0.0, 0.375, 0.0, 0.625, 0.0, 0.625, 0.75, 0.875, 0.75, 0.875, 0.75, 0.625, 0.75, 0.375, 0.75, 0.625, 0.75, 0.625, 0.75, 0.375, 0.75, 0.625, 0.75, 0.875, 0.75, 0.875, 0.75, 0.625, 0.75, 0.375, 0.75, 0.625, 0.75, 0.625, 0.75, 0.375, 0.75, 0.625, 0.0, 0.375, 0.0, 0.375, 0.0, 0.625, 0.0, 0.375, 0.0, 0.625, 0.0, 0.625, 0.25, 0.375, 0.25, 0.375, 0.25, 0.625, 0.25, 0.625, 0.5, 0.375, 0.5, 0.375, 0.5, 0.625, 0.5, 0.625, 0.75, 0.375, 0.75, 0.375, 0.75, 0.625, 0.75, 0.625, 1.0, 0.375, 1.0, 0.125, 0.5, 0.375, 0.5, 0.375, 0.75, 0.125, 0.75, 0.625, 0.5, 0.875, 0.5, 0.875, 0.75, 0.625, 0.75, 0.125, 0.75, 0.375, 0.75, 0.375, 0.75, 0.125, 0.75, 0.375, 0.7054, 0.375, 0.6875, 0.625, 0.6875, 0.625, 0.7054, 0.625, 0.7054, 0.625, 0.6875, 0.875, 0.6875, 0.875, 0.7054, 0.125, 0.7054, 0.125, 0.6875, 0.375, 0.6875, 0.375, 0.7054, 0.625, 0.04459, 0.625, 0.0625, 0.375, 0.0625, 0.375, 0.04459, 0.625, 0.04454, 0.625, 0.0625, 0.375, 0.0625, 0.375, 0.04454, 0.375, 0.7055, 0.375, 0.6875, 0.625, 0.6875, 0.625, 0.7055, 0.625, 0.7055, 0.625, 0.6875, 0.875, 0.6875, 0.875, 0.7055, 0.125, 0.7055, 0.125, 0.6875, 0.375, 0.6875, 0.375, 0.7055, 0.375, 0.6875, 0.125, 0.6875, 0.625, 0.0625, 0.625, 0.6875, 0.875, 0.6875, 0.625, 0.6875, 0.375, 0.6875, 0.125, 0.6875, 0.625, 0.0, 0.625, 0.04459, 0.375, 0.04459, 0.375, 0.0, 0.125, 0.75, 0.125, 0.7054, 0.375, 0.7054, 0.375, 0.75, 0.625, 0.75, 0.625, 0.7054, 0.875, 0.7054, 0.875, 0.75, 0.375, 0.75, 0.375, 0.7054, 0.625, 0.7054, 0.625, 0.75, 0.125, 0.75, 0.125, 0.7055, 0.375, 0.7055, 0.375, 0.75, 0.625, 0.75, 0.625, 0.7055, 0.875, 0.7055, 0.875, 0.75, 0.375, 0.75, 0.375, 0.7055, 0.625, 0.7055, 0.625, 0.75, 0.625, 0.0, 0.625, 0.04454, 0.375, 0.04454, 0.375, 0.0, 0.375, 0.75, 0.625, 0.75, 0.625, 1.0, 0.375, 1.0, 0.375, 0.75, 0.625, 0.75, 0.625, 1.0, 0.375, 1.0, 0.125, 0.75, 0.375, 0.75, 0.375, 0.75, 0.125, 0.75, 0.625, 0.0, 0.375, 0.0, 0.375, 0.0, 0.625, 0.0, 0.625, 0.75, 0.875, 0.75, 0.875, 0.75, 0.625, 0.75, 0.375, 0.75, 0.625, 0.75, 0.625, 0.75, 0.375, 0.75, 0.625, 0.75, 0.875, 0.75, 0.875, 0.75, 0.625, 0.75, 0.375, 0.75, 0.625, 0.75, 0.625, 0.75, 0.375, 0.75])
me_cube_002.materials.append(mat_trackmetall_001)
me_cube_002.materials.append(mat_trackwood_001)
me_cube_002.use_remesh_fix_poles = True
me_cube_002.use_remesh_preserve_attributes = False
me_cube_002.use_mirror_vertex_groups = False
me_cube_002.update()

# ---- objects
ob_split = bpy.data.objects.new('Split', me_cube_002)

# ---- transforms, parenting, visibility, modifiers, constraints
ob_split.location = (0.0, 0.0, 0.0)
ob_split.rotation_euler = (1.571, 0.0, 0.0)
ob_split.lineart.crease_threshold = 0.0

# ---- collection membership
col_collection.objects.link(ob_split)

# ---- scene / render settings (as saved in the file)
scene.frame_start = 1; scene.frame_end = 250; scene.frame_set(1)
scene.render.engine = 'BLENDER_EEVEE_NEXT'
scene.cycles.use_denoising = False
scene.cycles.samples = 128
scene.cycles.sampling_pattern = 'TABULATED_SOBOL'
scene.cycles.use_adaptive_sampling = False
scene.cycles.use_light_tree = False
scene.view_settings.view_transform = 'Filmic'
bpy.context.view_layer.update()

# ---- added for rendering (the .blend has no active camera and no usable light): camera, sun
cam_auto = bpy.data.cameras.new('AutoCamera')
cam_auto.lens = 50.0
cam_auto.sensor_width = 36.0
cam_auto.clip_end = 1000.0
ob_auto_camera = bpy.data.objects.new('AutoCamera', cam_auto)
scene.collection.objects.link(ob_auto_camera)
ob_auto_camera.location = (8.2177, -9.72325, 6.50332)
ob_auto_camera.rotation_euler = (1.09748, -7.21219e-08, 0.694738)
scene.camera = ob_auto_camera
light_auto_sun = bpy.data.lights.new('AutoSun', 'SUN')
light_auto_sun.energy = 3.0
light_auto_sun.angle = 0.0523599
ob_auto_sun = bpy.data.objects.new('AutoSun', light_auto_sun)
scene.collection.objects.link(ob_auto_sun)
ob_auto_sun.rotation_euler = (0.872665, 0.174533, 0.523599)
bpy.context.view_layer.update()
